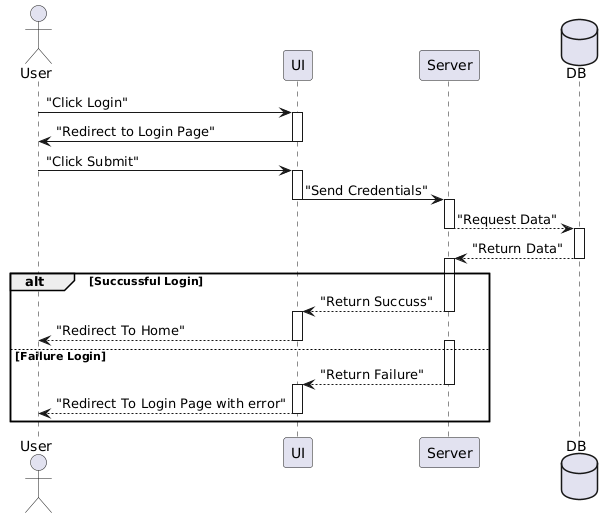

The diagram above was rendered by PlantUML. Its source (embedded in the PNG):
@startuml
actor User
participant "UI" as UI
participant "Server" as Server
database "DB" as DB

User -> UI: "Click Login"
activate UI
UI -> User: "Redirect to Login Page"
deactivate UI

User -> UI: "Click Submit"
activate UI
UI -> Server: "Send Credentials"
deactivate UI
activate Server
Server --> DB: "Request Data"
deactivate Server
activate DB
DB --> Server: "Return Data"
deactivate DB


alt Succussful Login
    activate Server
    Server --> UI: "Return Succuss"
    deactivate Server
    activate UI
    UI --> User: "Redirect To Home"
    deactivate UI
else Failure Login
    activate Server
    Server --> UI: "Return Failure"
    deactivate Server
    activate UI
    UI --> User: "Redirect To Login Page with error"
    deactivate UI
end
@enduml